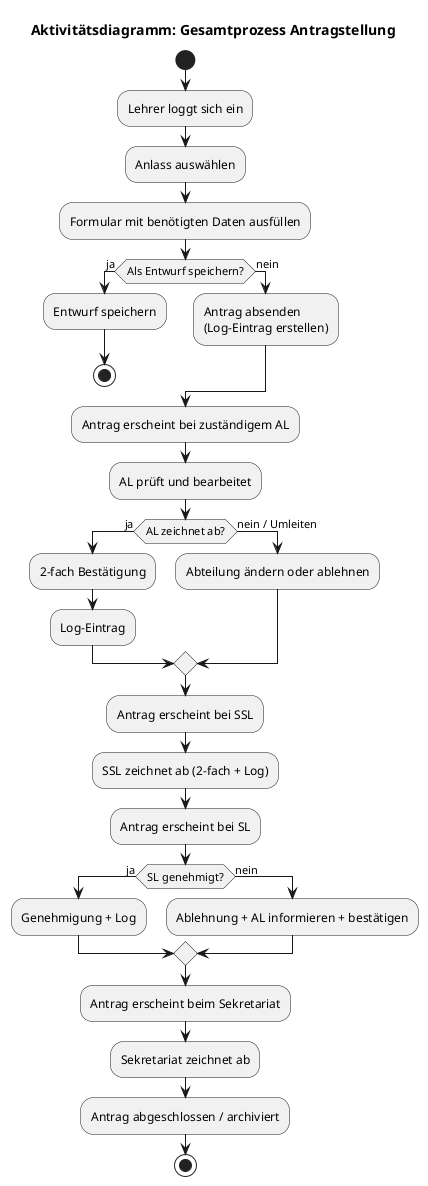

The diagram above was rendered by PlantUML. Its source (embedded in the PNG):
@startuml Aktivitaet_Gesamtprozess
title Aktivitätsdiagramm: Gesamtprozess Antragstellung

start
:Lehrer loggt sich ein;
:Anlass auswählen;
:Formular mit benötigten Daten ausfüllen;
if (Als Entwurf speichern?) then (ja)
  :Entwurf speichern;
  stop
else (nein)
  :Antrag absenden\n(Log-Eintrag erstellen);
endif

:Antrag erscheint bei zuständigem AL;
:AL prüft und bearbeitet;
if (AL zeichnet ab?) then (ja)
  :2-fach Bestätigung;
  :Log-Eintrag;
else (nein / Umleiten)
  :Abteilung ändern oder ablehnen;
endif

:Antrag erscheint bei SSL;
:SSL zeichnet ab (2-fach + Log);

:Antrag erscheint bei SL;
if (SL genehmigt?) then (ja)
  :Genehmigung + Log;
else (nein)
  :Ablehnung + AL informieren + bestätigen;
endif

:Antrag erscheint beim Sekretariat;
:Sekretariat zeichnet ab;

:Antrag abgeschlossen / archiviert;
stop

@enduml